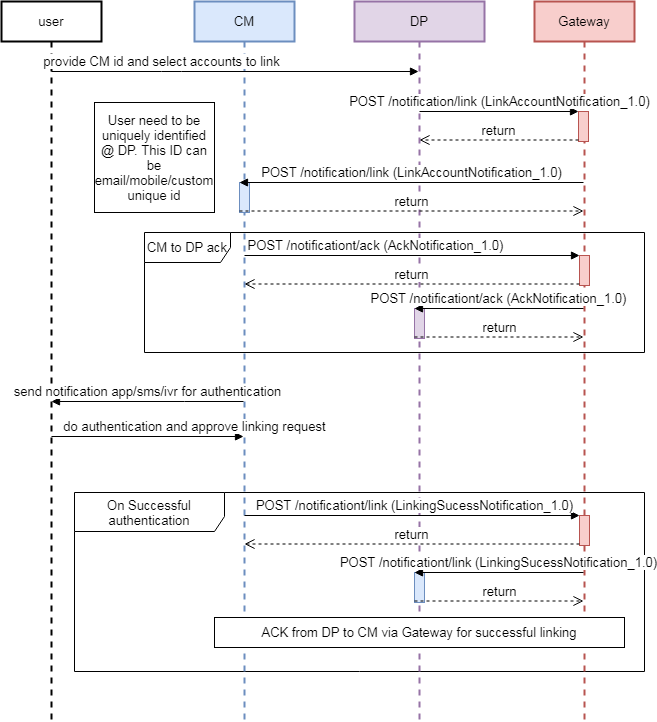

The diagram above was exported from draw.io. Its source (the exported page's mxGraphModel, read from the mxfile embedded in the PNG):
<mxGraphModel dx="868" dy="478" grid="1" gridSize="10" guides="1" tooltips="1" connect="1" arrows="1" fold="1" page="1" pageScale="1" pageWidth="827" pageHeight="1169" math="0" shadow="0">
  <root>
    <mxCell id="0" />
    <mxCell id="1" parent="0" />
    <mxCell id="Pg_meeAKvoVhUf5l7GQy-15" value="On Successful authentication" style="shape=umlFrame;whiteSpace=wrap;html=1;width=150;height=39;fontSize=13;" parent="1" vertex="1">
      <mxGeometry x="120" y="531" width="570" height="179" as="geometry" />
    </mxCell>
    <mxCell id="Pg_meeAKvoVhUf5l7GQy-2" value="CM to DP ack" style="shape=umlFrame;whiteSpace=wrap;html=1;width=86;height=30;fontSize=13;" parent="1" vertex="1">
      <mxGeometry x="190" y="271" width="500" height="120" as="geometry" />
    </mxCell>
    <mxCell id="ZiefCpf9B09AhcNqqk0u-1" value="user" style="shape=umlLifeline;perimeter=lifelinePerimeter;whiteSpace=wrap;html=1;container=1;collapsible=0;recursiveResize=0;outlineConnect=0;strokeWidth=2;fontSize=13;" parent="1" vertex="1">
      <mxGeometry x="47" y="40" width="100" height="720" as="geometry" />
    </mxCell>
    <mxCell id="ZiefCpf9B09AhcNqqk0u-2" value="CM" style="shape=umlLifeline;perimeter=lifelinePerimeter;whiteSpace=wrap;html=1;container=1;collapsible=0;recursiveResize=0;outlineConnect=0;fillColor=#dae8fc;strokeColor=#6c8ebf;strokeWidth=2;fontSize=13;" parent="1" vertex="1">
      <mxGeometry x="240" y="40" width="100" height="720" as="geometry" />
    </mxCell>
    <object label="provide CM id and select accounts to link" id="ZiefCpf9B09AhcNqqk0u-3">
      <mxCell style="html=1;verticalAlign=bottom;endArrow=block;fontSize=13;" parent="1" source="ZiefCpf9B09AhcNqqk0u-1" target="xWJ0QLUWpYkjir4_KVs1-1" edge="1">
        <mxGeometry x="-0.3982" width="80" relative="1" as="geometry">
          <mxPoint x="437" y="190" as="sourcePoint" />
          <mxPoint x="517" y="190" as="targetPoint" />
          <Array as="points">
            <mxPoint x="217" y="110" />
          </Array>
          <mxPoint as="offset" />
        </mxGeometry>
      </mxCell>
    </object>
    <mxCell id="xWJ0QLUWpYkjir4_KVs1-1" value="DP" style="shape=umlLifeline;perimeter=lifelinePerimeter;whiteSpace=wrap;html=1;container=1;collapsible=0;recursiveResize=0;outlineConnect=0;fillColor=#e1d5e7;strokeColor=#9673a6;strokeWidth=2;fontSize=13;" parent="1" vertex="1">
      <mxGeometry x="400" y="40" width="130" height="720" as="geometry" />
    </mxCell>
    <mxCell id="rg4pJdDs99T2r-wZsHng-1" value="Gateway" style="shape=umlLifeline;perimeter=lifelinePerimeter;whiteSpace=wrap;html=1;container=1;collapsible=0;recursiveResize=0;outlineConnect=0;fillColor=#f8cecc;strokeColor=#b85450;strokeWidth=2;fontSize=13;" parent="1" vertex="1">
      <mxGeometry x="580" y="40" width="100" height="720" as="geometry" />
    </mxCell>
    <mxCell id="X7WX71Bn_7UFaAhUKWc9-55" value="send notification app/sms/ivr for authentication" style="html=1;verticalAlign=bottom;endArrow=block;rounded=0;fontSize=13;" parent="1" source="ZiefCpf9B09AhcNqqk0u-2" target="ZiefCpf9B09AhcNqqk0u-1" edge="1">
      <mxGeometry width="80" relative="1" as="geometry">
        <mxPoint x="594" y="530" as="sourcePoint" />
        <mxPoint x="97" y="530" as="targetPoint" />
        <Array as="points">
          <mxPoint x="230" y="440" />
        </Array>
      </mxGeometry>
    </mxCell>
    <mxCell id="X7WX71Bn_7UFaAhUKWc9-62" value="do authentication and approve linking request" style="html=1;verticalAlign=bottom;endArrow=block;rounded=0;fontSize=13;" parent="1" edge="1">
      <mxGeometry x="0.4896" relative="1" as="geometry">
        <mxPoint x="97" y="475" as="sourcePoint" />
        <mxPoint as="offset" />
        <mxPoint x="289" y="475" as="targetPoint" />
      </mxGeometry>
    </mxCell>
    <mxCell id="X7WX71Bn_7UFaAhUKWc9-64" value="User need to be uniquely identified @ DP. This ID can be email/mobile/custom unique id" style="text;html=1;fillColor=none;align=center;verticalAlign=middle;whiteSpace=wrap;rounded=0;fontSize=13;strokeColor=#000000;" parent="1" vertex="1">
      <mxGeometry x="140" y="141" width="120" height="110" as="geometry" />
    </mxCell>
    <mxCell id="X7WX71Bn_7UFaAhUKWc9-65" style="edgeStyle=none;rounded=0;orthogonalLoop=1;jettySize=auto;html=1;exitX=0.5;exitY=1;exitDx=0;exitDy=0;fontSize=13;" parent="1" edge="1">
      <mxGeometry relative="1" as="geometry">
        <mxPoint x="550" y="580" as="sourcePoint" />
        <mxPoint x="550" y="580" as="targetPoint" />
      </mxGeometry>
    </mxCell>
    <mxCell id="Pg_meeAKvoVhUf5l7GQy-3" value="" style="html=1;points=[];perimeter=orthogonalPerimeter;fillColor=#dae8fc;strokeColor=#6c8ebf;fontSize=13;" parent="1" vertex="1">
      <mxGeometry x="285" y="221" width="10" height="30" as="geometry" />
    </mxCell>
    <mxCell id="Pg_meeAKvoVhUf5l7GQy-4" value="" style="html=1;points=[];perimeter=orthogonalPerimeter;fillColor=#f8cecc;strokeColor=#b85450;fontSize=13;" parent="1" vertex="1">
      <mxGeometry x="624" y="150" width="10" height="30" as="geometry" />
    </mxCell>
    <mxCell id="Pg_meeAKvoVhUf5l7GQy-5" value="" style="html=1;points=[];perimeter=orthogonalPerimeter;fillColor=#f8cecc;strokeColor=#b85450;fontSize=13;" parent="1" vertex="1">
      <mxGeometry x="625" y="294" width="10" height="30" as="geometry" />
    </mxCell>
    <mxCell id="Pg_meeAKvoVhUf5l7GQy-6" value="" style="html=1;points=[];perimeter=orthogonalPerimeter;fillColor=#e1d5e7;strokeColor=#9673a6;fontSize=13;" parent="1" vertex="1">
      <mxGeometry x="460" y="347" width="10" height="30" as="geometry" />
    </mxCell>
    <mxCell id="Pg_meeAKvoVhUf5l7GQy-7" value="&lt;span style=&quot;font-size: 13px;&quot;&gt;POST /notification/link (LinkAccountNotification_1.0)&lt;/span&gt;" style="html=1;verticalAlign=bottom;endArrow=block;entryX=0;entryY=0;fontSize=13;" parent="1" source="xWJ0QLUWpYkjir4_KVs1-1" target="Pg_meeAKvoVhUf5l7GQy-4" edge="1">
      <mxGeometry relative="1" as="geometry">
        <mxPoint x="236" y="163" as="sourcePoint" />
      </mxGeometry>
    </mxCell>
    <mxCell id="Pg_meeAKvoVhUf5l7GQy-8" value="return" style="html=1;verticalAlign=bottom;endArrow=open;dashed=1;endSize=8;exitX=0;exitY=0.95;fontSize=13;" parent="1" source="Pg_meeAKvoVhUf5l7GQy-4" target="xWJ0QLUWpYkjir4_KVs1-1" edge="1">
      <mxGeometry relative="1" as="geometry">
        <mxPoint x="236" y="191.5" as="targetPoint" />
      </mxGeometry>
    </mxCell>
    <mxCell id="Pg_meeAKvoVhUf5l7GQy-9" value="&lt;span style=&quot;font-size: 13px&quot;&gt;POST /notification/link&amp;nbsp;&lt;/span&gt;&lt;span style=&quot;font-size: 13px&quot;&gt;(LinkAccountNotification_1.0)&lt;/span&gt;&lt;span style=&quot;font-size: 13px&quot;&gt;&lt;br style=&quot;font-size: 13px&quot;&gt;&lt;/span&gt;" style="html=1;verticalAlign=bottom;endArrow=block;entryX=0;entryY=0;fontSize=13;" parent="1" source="rg4pJdDs99T2r-wZsHng-1" target="Pg_meeAKvoVhUf5l7GQy-3" edge="1">
      <mxGeometry relative="1" as="geometry">
        <mxPoint x="430" y="221" as="sourcePoint" />
      </mxGeometry>
    </mxCell>
    <mxCell id="Pg_meeAKvoVhUf5l7GQy-10" value="return" style="html=1;verticalAlign=bottom;endArrow=open;dashed=1;endSize=8;exitX=0;exitY=0.95;fontSize=13;" parent="1" source="Pg_meeAKvoVhUf5l7GQy-3" target="rg4pJdDs99T2r-wZsHng-1" edge="1">
      <mxGeometry relative="1" as="geometry">
        <mxPoint x="430" y="249.5" as="targetPoint" />
      </mxGeometry>
    </mxCell>
    <mxCell id="Pg_meeAKvoVhUf5l7GQy-11" value="&lt;span style=&quot;font-size: 13px;&quot;&gt;POST /notificationt/ack (AckNotification_1.0)&lt;/span&gt;" style="html=1;verticalAlign=bottom;endArrow=block;entryX=0;entryY=0;fontSize=13;" parent="1" target="Pg_meeAKvoVhUf5l7GQy-6" edge="1">
      <mxGeometry relative="1" as="geometry">
        <mxPoint x="629" y="347" as="sourcePoint" />
      </mxGeometry>
    </mxCell>
    <mxCell id="Pg_meeAKvoVhUf5l7GQy-12" value="return" style="html=1;verticalAlign=bottom;endArrow=open;dashed=1;endSize=8;exitX=0;exitY=0.95;fontSize=13;" parent="1" source="Pg_meeAKvoVhUf5l7GQy-6" edge="1">
      <mxGeometry relative="1" as="geometry">
        <mxPoint x="629" y="375.5" as="targetPoint" />
      </mxGeometry>
    </mxCell>
    <mxCell id="Pg_meeAKvoVhUf5l7GQy-13" value="&lt;span style=&quot;font-size: 13px;&quot;&gt;POST /notificationt/ack (AckNotification_1.0)&lt;/span&gt;" style="html=1;verticalAlign=bottom;endArrow=block;entryX=0;entryY=0;fontSize=13;" parent="1" source="ZiefCpf9B09AhcNqqk0u-2" target="Pg_meeAKvoVhUf5l7GQy-5" edge="1">
      <mxGeometry x="-0.2169" relative="1" as="geometry">
        <mxPoint x="589" y="294" as="sourcePoint" />
        <mxPoint as="offset" />
      </mxGeometry>
    </mxCell>
    <mxCell id="Pg_meeAKvoVhUf5l7GQy-14" value="return" style="html=1;verticalAlign=bottom;endArrow=open;dashed=1;endSize=8;exitX=0;exitY=0.95;fontSize=13;" parent="1" source="Pg_meeAKvoVhUf5l7GQy-5" target="ZiefCpf9B09AhcNqqk0u-2" edge="1">
      <mxGeometry relative="1" as="geometry">
        <mxPoint x="589" y="322.5" as="targetPoint" />
      </mxGeometry>
    </mxCell>
    <mxCell id="Pg_meeAKvoVhUf5l7GQy-16" value="" style="html=1;points=[];perimeter=orthogonalPerimeter;fillColor=#f8cecc;strokeColor=#b85450;fontSize=13;" parent="1" vertex="1">
      <mxGeometry x="625" y="554" width="10" height="30" as="geometry" />
    </mxCell>
    <mxCell id="Pg_meeAKvoVhUf5l7GQy-17" value="" style="html=1;points=[];perimeter=orthogonalPerimeter;fillColor=#dae8fc;strokeColor=#6c8ebf;fontSize=13;" parent="1" vertex="1">
      <mxGeometry x="460" y="611" width="10" height="30" as="geometry" />
    </mxCell>
    <mxCell id="Pg_meeAKvoVhUf5l7GQy-18" value="&lt;span style=&quot;font-size: 13px&quot;&gt;POST /notificationt/link (LinkingSucessNotification_1.0)&lt;/span&gt;" style="html=1;verticalAlign=bottom;endArrow=block;entryX=0;entryY=0;fontSize=13;" parent="1" target="Pg_meeAKvoVhUf5l7GQy-17" edge="1">
      <mxGeometry relative="1" as="geometry">
        <mxPoint x="629" y="611" as="sourcePoint" />
      </mxGeometry>
    </mxCell>
    <mxCell id="Pg_meeAKvoVhUf5l7GQy-19" value="return" style="html=1;verticalAlign=bottom;endArrow=open;dashed=1;endSize=8;exitX=0;exitY=0.95;fontSize=13;" parent="1" source="Pg_meeAKvoVhUf5l7GQy-17" edge="1">
      <mxGeometry relative="1" as="geometry">
        <mxPoint x="629" y="639.5" as="targetPoint" />
      </mxGeometry>
    </mxCell>
    <mxCell id="Pg_meeAKvoVhUf5l7GQy-20" value="&lt;span style=&quot;font-size: 13px&quot;&gt;POST /notificationt/link (LinkingSucessNotification_1.0)&lt;/span&gt;" style="html=1;verticalAlign=bottom;endArrow=block;entryX=0;entryY=0;fontSize=13;" parent="1" target="Pg_meeAKvoVhUf5l7GQy-16" edge="1" source="ZiefCpf9B09AhcNqqk0u-2">
      <mxGeometry x="0.0149" relative="1" as="geometry">
        <mxPoint x="465" y="554" as="sourcePoint" />
        <mxPoint as="offset" />
      </mxGeometry>
    </mxCell>
    <mxCell id="Pg_meeAKvoVhUf5l7GQy-21" value="return" style="html=1;verticalAlign=bottom;endArrow=open;dashed=1;endSize=8;exitX=0;exitY=0.95;fontSize=13;" parent="1" source="Pg_meeAKvoVhUf5l7GQy-16" edge="1" target="ZiefCpf9B09AhcNqqk0u-2">
      <mxGeometry relative="1" as="geometry">
        <mxPoint x="465" y="582.5" as="targetPoint" />
      </mxGeometry>
    </mxCell>
    <mxCell id="Pg_meeAKvoVhUf5l7GQy-23" value="ACK from DP to CM via Gateway for successful linking" style="rounded=0;whiteSpace=wrap;html=1;fontSize=13;strokeColor=#000000;" parent="1" vertex="1">
      <mxGeometry x="260" y="656" width="410" height="30" as="geometry" />
    </mxCell>
  </root>
</mxGraphModel>